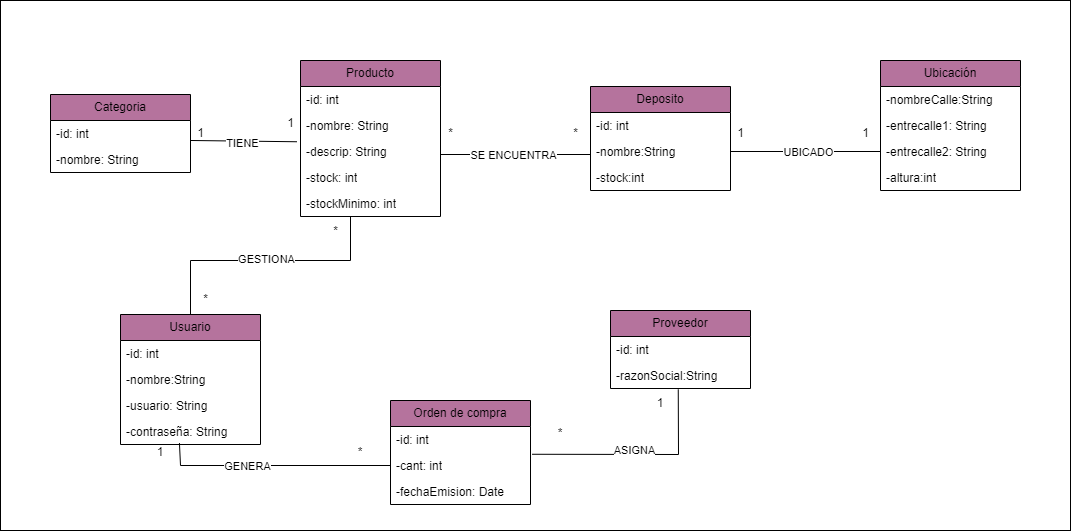

The diagram above was exported from draw.io. Its source (the exported page's mxGraphModel, read from the mxfile embedded in the PNG):
<mxGraphModel dx="1932" dy="599" grid="1" gridSize="10" guides="1" tooltips="1" connect="1" arrows="1" fold="1" page="1" pageScale="1" pageWidth="827" pageHeight="1169" math="0" shadow="0">
  <root>
    <mxCell id="0" />
    <mxCell id="1" parent="0" />
    <mxCell id="s0pNUl5LzG_ceJbHgpIb-1" value="" style="rounded=0;whiteSpace=wrap;html=1;" parent="1" vertex="1">
      <mxGeometry x="-270" y="20" width="1070" height="530" as="geometry" />
    </mxCell>
    <mxCell id="Q3EFJGYOBwfclDMV_1Lu-1" value="Producto" style="swimlane;fontStyle=0;childLayout=stackLayout;horizontal=1;startSize=26;fillColor=#B5739D;horizontalStack=0;resizeParent=1;resizeParentMax=0;resizeLast=0;collapsible=1;marginBottom=0;whiteSpace=wrap;html=1;" parent="1" vertex="1">
      <mxGeometry x="30" y="80" width="140" height="156" as="geometry" />
    </mxCell>
    <mxCell id="Q3EFJGYOBwfclDMV_1Lu-2" value="-id: int" style="text;strokeColor=none;fillColor=none;align=left;verticalAlign=top;spacingLeft=4;spacingRight=4;overflow=hidden;rotatable=0;points=[[0,0.5],[1,0.5]];portConstraint=eastwest;whiteSpace=wrap;html=1;" parent="Q3EFJGYOBwfclDMV_1Lu-1" vertex="1">
      <mxGeometry y="26" width="140" height="26" as="geometry" />
    </mxCell>
    <mxCell id="Q3EFJGYOBwfclDMV_1Lu-3" value="-nombre: String" style="text;strokeColor=none;fillColor=none;align=left;verticalAlign=top;spacingLeft=4;spacingRight=4;overflow=hidden;rotatable=0;points=[[0,0.5],[1,0.5]];portConstraint=eastwest;whiteSpace=wrap;html=1;" parent="Q3EFJGYOBwfclDMV_1Lu-1" vertex="1">
      <mxGeometry y="52" width="140" height="26" as="geometry" />
    </mxCell>
    <mxCell id="Q3EFJGYOBwfclDMV_1Lu-4" value="-descrip: String" style="text;strokeColor=none;fillColor=none;align=left;verticalAlign=top;spacingLeft=4;spacingRight=4;overflow=hidden;rotatable=0;points=[[0,0.5],[1,0.5]];portConstraint=eastwest;whiteSpace=wrap;html=1;" parent="Q3EFJGYOBwfclDMV_1Lu-1" vertex="1">
      <mxGeometry y="78" width="140" height="26" as="geometry" />
    </mxCell>
    <mxCell id="M7N4QTG61Ccca4_9XlDw-14" value="-stock: int" style="text;strokeColor=none;fillColor=none;align=left;verticalAlign=top;spacingLeft=4;spacingRight=4;overflow=hidden;rotatable=0;points=[[0,0.5],[1,0.5]];portConstraint=eastwest;whiteSpace=wrap;html=1;" parent="Q3EFJGYOBwfclDMV_1Lu-1" vertex="1">
      <mxGeometry y="104" width="140" height="26" as="geometry" />
    </mxCell>
    <mxCell id="Afo_kK52rI1Mj30BZaJY-2" value="-stockMinimo: int" style="text;strokeColor=none;fillColor=none;align=left;verticalAlign=top;spacingLeft=4;spacingRight=4;overflow=hidden;rotatable=0;points=[[0,0.5],[1,0.5]];portConstraint=eastwest;whiteSpace=wrap;html=1;" parent="Q3EFJGYOBwfclDMV_1Lu-1" vertex="1">
      <mxGeometry y="130" width="140" height="26" as="geometry" />
    </mxCell>
    <mxCell id="M7N4QTG61Ccca4_9XlDw-1" value="Deposito" style="swimlane;fontStyle=0;childLayout=stackLayout;horizontal=1;startSize=26;fillColor=#B5739D;horizontalStack=0;resizeParent=1;resizeParentMax=0;resizeLast=0;collapsible=1;marginBottom=0;whiteSpace=wrap;html=1;" parent="1" vertex="1">
      <mxGeometry x="320" y="106" width="140" height="104" as="geometry" />
    </mxCell>
    <mxCell id="M7N4QTG61Ccca4_9XlDw-2" value="-id: int" style="text;strokeColor=none;fillColor=none;align=left;verticalAlign=top;spacingLeft=4;spacingRight=4;overflow=hidden;rotatable=0;points=[[0,0.5],[1,0.5]];portConstraint=eastwest;whiteSpace=wrap;html=1;" parent="M7N4QTG61Ccca4_9XlDw-1" vertex="1">
      <mxGeometry y="26" width="140" height="26" as="geometry" />
    </mxCell>
    <mxCell id="M7N4QTG61Ccca4_9XlDw-3" value="-nombre:String" style="text;strokeColor=none;fillColor=none;align=left;verticalAlign=top;spacingLeft=4;spacingRight=4;overflow=hidden;rotatable=0;points=[[0,0.5],[1,0.5]];portConstraint=eastwest;whiteSpace=wrap;html=1;" parent="M7N4QTG61Ccca4_9XlDw-1" vertex="1">
      <mxGeometry y="52" width="140" height="26" as="geometry" />
    </mxCell>
    <mxCell id="M7N4QTG61Ccca4_9XlDw-15" value="-stock:int" style="text;strokeColor=none;fillColor=none;align=left;verticalAlign=top;spacingLeft=4;spacingRight=4;overflow=hidden;rotatable=0;points=[[0,0.5],[1,0.5]];portConstraint=eastwest;whiteSpace=wrap;html=1;" parent="M7N4QTG61Ccca4_9XlDw-1" vertex="1">
      <mxGeometry y="78" width="140" height="26" as="geometry" />
    </mxCell>
    <mxCell id="M7N4QTG61Ccca4_9XlDw-5" value="Ubicación" style="swimlane;fontStyle=0;childLayout=stackLayout;horizontal=1;startSize=26;fillColor=#B5739D;horizontalStack=0;resizeParent=1;resizeParentMax=0;resizeLast=0;collapsible=1;marginBottom=0;whiteSpace=wrap;html=1;" parent="1" vertex="1">
      <mxGeometry x="610" y="80" width="140" height="130" as="geometry" />
    </mxCell>
    <mxCell id="M7N4QTG61Ccca4_9XlDw-6" value="-nombreCalle:String" style="text;strokeColor=none;fillColor=none;align=left;verticalAlign=top;spacingLeft=4;spacingRight=4;overflow=hidden;rotatable=0;points=[[0,0.5],[1,0.5]];portConstraint=eastwest;whiteSpace=wrap;html=1;" parent="M7N4QTG61Ccca4_9XlDw-5" vertex="1">
      <mxGeometry y="26" width="140" height="26" as="geometry" />
    </mxCell>
    <mxCell id="M7N4QTG61Ccca4_9XlDw-7" value="-entrecalle1: String" style="text;strokeColor=none;fillColor=none;align=left;verticalAlign=top;spacingLeft=4;spacingRight=4;overflow=hidden;rotatable=0;points=[[0,0.5],[1,0.5]];portConstraint=eastwest;whiteSpace=wrap;html=1;" parent="M7N4QTG61Ccca4_9XlDw-5" vertex="1">
      <mxGeometry y="52" width="140" height="26" as="geometry" />
    </mxCell>
    <mxCell id="M7N4QTG61Ccca4_9XlDw-8" value="-entrecalle2: String" style="text;strokeColor=none;fillColor=none;align=left;verticalAlign=top;spacingLeft=4;spacingRight=4;overflow=hidden;rotatable=0;points=[[0,0.5],[1,0.5]];portConstraint=eastwest;whiteSpace=wrap;html=1;" parent="M7N4QTG61Ccca4_9XlDw-5" vertex="1">
      <mxGeometry y="78" width="140" height="26" as="geometry" />
    </mxCell>
    <mxCell id="M7N4QTG61Ccca4_9XlDw-9" value="-altura:int" style="text;strokeColor=none;fillColor=none;align=left;verticalAlign=top;spacingLeft=4;spacingRight=4;overflow=hidden;rotatable=0;points=[[0,0.5],[1,0.5]];portConstraint=eastwest;whiteSpace=wrap;html=1;" parent="M7N4QTG61Ccca4_9XlDw-5" vertex="1">
      <mxGeometry y="104" width="140" height="26" as="geometry" />
    </mxCell>
    <mxCell id="20mOo-gV-Z4D_QnZ1klp-1" value="Proveedor" style="swimlane;fontStyle=0;childLayout=stackLayout;horizontal=1;startSize=26;fillColor=#B5739D;horizontalStack=0;resizeParent=1;resizeParentMax=0;resizeLast=0;collapsible=1;marginBottom=0;whiteSpace=wrap;html=1;" parent="1" vertex="1">
      <mxGeometry x="340" y="330" width="140" height="78" as="geometry" />
    </mxCell>
    <mxCell id="20mOo-gV-Z4D_QnZ1klp-2" value="-id: int" style="text;strokeColor=none;fillColor=none;align=left;verticalAlign=top;spacingLeft=4;spacingRight=4;overflow=hidden;rotatable=0;points=[[0,0.5],[1,0.5]];portConstraint=eastwest;whiteSpace=wrap;html=1;" parent="20mOo-gV-Z4D_QnZ1klp-1" vertex="1">
      <mxGeometry y="26" width="140" height="26" as="geometry" />
    </mxCell>
    <mxCell id="l9X2UlzYh9wCGIb3OiHc-1" value="-razonSocial:String" style="text;strokeColor=none;fillColor=none;align=left;verticalAlign=top;spacingLeft=4;spacingRight=4;overflow=hidden;rotatable=0;points=[[0,0.5],[1,0.5]];portConstraint=eastwest;whiteSpace=wrap;html=1;" parent="20mOo-gV-Z4D_QnZ1klp-1" vertex="1">
      <mxGeometry y="52" width="140" height="26" as="geometry" />
    </mxCell>
    <mxCell id="20mOo-gV-Z4D_QnZ1klp-5" value="Usuario" style="swimlane;fontStyle=0;childLayout=stackLayout;horizontal=1;startSize=26;fillColor=#B5739D;horizontalStack=0;resizeParent=1;resizeParentMax=0;resizeLast=0;collapsible=1;marginBottom=0;whiteSpace=wrap;html=1;" parent="1" vertex="1">
      <mxGeometry x="-150" y="334" width="140" height="130" as="geometry" />
    </mxCell>
    <mxCell id="20mOo-gV-Z4D_QnZ1klp-6" value="-id: int" style="text;strokeColor=none;fillColor=none;align=left;verticalAlign=top;spacingLeft=4;spacingRight=4;overflow=hidden;rotatable=0;points=[[0,0.5],[1,0.5]];portConstraint=eastwest;whiteSpace=wrap;html=1;" parent="20mOo-gV-Z4D_QnZ1klp-5" vertex="1">
      <mxGeometry y="26" width="140" height="26" as="geometry" />
    </mxCell>
    <mxCell id="1eNvacGZibMzpJjqfzaY-4" value="-nombre:String" style="text;strokeColor=none;fillColor=none;align=left;verticalAlign=top;spacingLeft=4;spacingRight=4;overflow=hidden;rotatable=0;points=[[0,0.5],[1,0.5]];portConstraint=eastwest;whiteSpace=wrap;html=1;" parent="20mOo-gV-Z4D_QnZ1klp-5" vertex="1">
      <mxGeometry y="52" width="140" height="26" as="geometry" />
    </mxCell>
    <mxCell id="-vWykP47BBEmdvCxN0Iv-1" value="-usuario: String" style="text;strokeColor=none;fillColor=none;align=left;verticalAlign=top;spacingLeft=4;spacingRight=4;overflow=hidden;rotatable=0;points=[[0,0.5],[1,0.5]];portConstraint=eastwest;whiteSpace=wrap;html=1;" parent="20mOo-gV-Z4D_QnZ1klp-5" vertex="1">
      <mxGeometry y="78" width="140" height="26" as="geometry" />
    </mxCell>
    <mxCell id="-vWykP47BBEmdvCxN0Iv-2" value="-contraseña: String" style="text;strokeColor=none;fillColor=none;align=left;verticalAlign=top;spacingLeft=4;spacingRight=4;overflow=hidden;rotatable=0;points=[[0,0.5],[1,0.5]];portConstraint=eastwest;whiteSpace=wrap;html=1;" parent="20mOo-gV-Z4D_QnZ1klp-5" vertex="1">
      <mxGeometry y="104" width="140" height="26" as="geometry" />
    </mxCell>
    <mxCell id="20mOo-gV-Z4D_QnZ1klp-10" value="" style="endArrow=none;html=1;rounded=0;entryX=0;entryY=0.5;entryDx=0;entryDy=0;" parent="1" edge="1">
      <mxGeometry width="50" height="50" relative="1" as="geometry">
        <mxPoint x="170" y="174" as="sourcePoint" />
        <mxPoint x="320" y="174" as="targetPoint" />
      </mxGeometry>
    </mxCell>
    <mxCell id="20mOo-gV-Z4D_QnZ1klp-11" value="SE ENCUENTRA" style="edgeLabel;html=1;align=center;verticalAlign=middle;resizable=0;points=[];" parent="20mOo-gV-Z4D_QnZ1klp-10" connectable="0" vertex="1">
      <mxGeometry x="-0.0266" relative="1" as="geometry">
        <mxPoint as="offset" />
      </mxGeometry>
    </mxCell>
    <mxCell id="20mOo-gV-Z4D_QnZ1klp-12" value="" style="endArrow=none;html=1;rounded=0;exitX=1;exitY=0.5;exitDx=0;exitDy=0;entryX=0;entryY=0.5;entryDx=0;entryDy=0;" parent="1" source="M7N4QTG61Ccca4_9XlDw-3" target="M7N4QTG61Ccca4_9XlDw-8" edge="1">
      <mxGeometry width="50" height="50" relative="1" as="geometry">
        <mxPoint x="390" y="310" as="sourcePoint" />
        <mxPoint x="440" y="260" as="targetPoint" />
      </mxGeometry>
    </mxCell>
    <mxCell id="20mOo-gV-Z4D_QnZ1klp-13" value="UBICADO" style="edgeLabel;html=1;align=center;verticalAlign=middle;resizable=0;points=[];" parent="20mOo-gV-Z4D_QnZ1klp-12" connectable="0" vertex="1">
      <mxGeometry x="0.0401" y="-5" relative="1" as="geometry">
        <mxPoint y="-5" as="offset" />
      </mxGeometry>
    </mxCell>
    <mxCell id="20mOo-gV-Z4D_QnZ1klp-14" value="" style="endArrow=none;html=1;rounded=0;exitX=0.5;exitY=0;exitDx=0;exitDy=0;" parent="1" source="20mOo-gV-Z4D_QnZ1klp-5" edge="1">
      <mxGeometry width="50" height="50" relative="1" as="geometry">
        <mxPoint x="390" y="310" as="sourcePoint" />
        <mxPoint x="80" y="236" as="targetPoint" />
        <Array as="points">
          <mxPoint x="-80" y="280" />
          <mxPoint x="80" y="280" />
        </Array>
      </mxGeometry>
    </mxCell>
    <mxCell id="20mOo-gV-Z4D_QnZ1klp-15" value="GESTIONA" style="edgeLabel;html=1;align=center;verticalAlign=middle;resizable=0;points=[];" parent="20mOo-gV-Z4D_QnZ1klp-14" connectable="0" vertex="1">
      <mxGeometry x="0.0073" y="2" relative="1" as="geometry">
        <mxPoint as="offset" />
      </mxGeometry>
    </mxCell>
    <mxCell id="20mOo-gV-Z4D_QnZ1klp-16" value="*" style="text;html=1;align=center;verticalAlign=middle;resizable=0;points=[];autosize=1;strokeColor=none;fillColor=none;" parent="1" vertex="1">
      <mxGeometry x="-80" y="304" width="30" height="30" as="geometry" />
    </mxCell>
    <mxCell id="20mOo-gV-Z4D_QnZ1klp-17" value="*" style="text;html=1;align=center;verticalAlign=middle;resizable=0;points=[];autosize=1;strokeColor=none;fillColor=none;" parent="1" vertex="1">
      <mxGeometry x="50" y="236" width="30" height="30" as="geometry" />
    </mxCell>
    <mxCell id="20mOo-gV-Z4D_QnZ1klp-18" value="*" style="text;html=1;align=center;verticalAlign=middle;resizable=0;points=[];autosize=1;strokeColor=none;fillColor=none;" parent="1" vertex="1">
      <mxGeometry x="165" y="138" width="30" height="30" as="geometry" />
    </mxCell>
    <mxCell id="20mOo-gV-Z4D_QnZ1klp-20" value="*" style="text;html=1;align=center;verticalAlign=middle;resizable=0;points=[];autosize=1;strokeColor=none;fillColor=none;" parent="1" vertex="1">
      <mxGeometry x="290" y="138" width="30" height="30" as="geometry" />
    </mxCell>
    <mxCell id="20mOo-gV-Z4D_QnZ1klp-23" value="1" style="text;html=1;align=center;verticalAlign=middle;resizable=0;points=[];autosize=1;strokeColor=none;fillColor=none;" parent="1" vertex="1">
      <mxGeometry x="455" y="138" width="30" height="30" as="geometry" />
    </mxCell>
    <mxCell id="20mOo-gV-Z4D_QnZ1klp-24" value="1" style="text;html=1;align=center;verticalAlign=middle;resizable=0;points=[];autosize=1;strokeColor=none;fillColor=none;" parent="1" vertex="1">
      <mxGeometry x="580" y="138" width="30" height="30" as="geometry" />
    </mxCell>
    <mxCell id="iGbTuWIogmRiikn4Tul2-1" value="Categoria" style="swimlane;fontStyle=0;childLayout=stackLayout;horizontal=1;startSize=26;fillColor=#B5739D;horizontalStack=0;resizeParent=1;resizeParentMax=0;resizeLast=0;collapsible=1;marginBottom=0;whiteSpace=wrap;html=1;" parent="1" vertex="1">
      <mxGeometry x="-220" y="114" width="140" height="78" as="geometry" />
    </mxCell>
    <mxCell id="iGbTuWIogmRiikn4Tul2-2" value="-id: int" style="text;strokeColor=none;fillColor=none;align=left;verticalAlign=top;spacingLeft=4;spacingRight=4;overflow=hidden;rotatable=0;points=[[0,0.5],[1,0.5]];portConstraint=eastwest;whiteSpace=wrap;html=1;" parent="iGbTuWIogmRiikn4Tul2-1" vertex="1">
      <mxGeometry y="26" width="140" height="26" as="geometry" />
    </mxCell>
    <mxCell id="iGbTuWIogmRiikn4Tul2-3" value="-nombre: String" style="text;strokeColor=none;fillColor=none;align=left;verticalAlign=top;spacingLeft=4;spacingRight=4;overflow=hidden;rotatable=0;points=[[0,0.5],[1,0.5]];portConstraint=eastwest;whiteSpace=wrap;html=1;" parent="iGbTuWIogmRiikn4Tul2-1" vertex="1">
      <mxGeometry y="52" width="140" height="26" as="geometry" />
    </mxCell>
    <mxCell id="iGbTuWIogmRiikn4Tul2-7" value="" style="endArrow=none;html=1;rounded=0;exitX=1;exitY=0.769;exitDx=0;exitDy=0;exitPerimeter=0;entryX=-0.025;entryY=0.125;entryDx=0;entryDy=0;entryPerimeter=0;" parent="1" source="iGbTuWIogmRiikn4Tul2-2" target="Q3EFJGYOBwfclDMV_1Lu-4" edge="1">
      <mxGeometry width="50" height="50" relative="1" as="geometry">
        <mxPoint x="390" y="270" as="sourcePoint" />
        <mxPoint x="440" y="220" as="targetPoint" />
      </mxGeometry>
    </mxCell>
    <mxCell id="1eNvacGZibMzpJjqfzaY-2" value="TIENE" style="edgeLabel;html=1;align=center;verticalAlign=middle;resizable=0;points=[];" parent="iGbTuWIogmRiikn4Tul2-7" connectable="0" vertex="1">
      <mxGeometry x="-0.0322" y="-2" relative="1" as="geometry">
        <mxPoint as="offset" />
      </mxGeometry>
    </mxCell>
    <mxCell id="h0VyFz3YlMxHkDXdGux2-1" value="Orden de compra" style="swimlane;fontStyle=0;childLayout=stackLayout;horizontal=1;startSize=26;fillColor=#B5739D;horizontalStack=0;resizeParent=1;resizeParentMax=0;resizeLast=0;collapsible=1;marginBottom=0;whiteSpace=wrap;html=1;" parent="1" vertex="1">
      <mxGeometry x="120" y="420" width="140" height="104" as="geometry" />
    </mxCell>
    <mxCell id="h0VyFz3YlMxHkDXdGux2-2" value="-id: int" style="text;strokeColor=none;fillColor=none;align=left;verticalAlign=top;spacingLeft=4;spacingRight=4;overflow=hidden;rotatable=0;points=[[0,0.5],[1,0.5]];portConstraint=eastwest;whiteSpace=wrap;html=1;" parent="h0VyFz3YlMxHkDXdGux2-1" vertex="1">
      <mxGeometry y="26" width="140" height="26" as="geometry" />
    </mxCell>
    <mxCell id="HbBrFOTyRv1Z4OmvOuBa-1" value="-cant: int" style="text;strokeColor=none;fillColor=none;align=left;verticalAlign=top;spacingLeft=4;spacingRight=4;overflow=hidden;rotatable=0;points=[[0,0.5],[1,0.5]];portConstraint=eastwest;whiteSpace=wrap;html=1;" parent="h0VyFz3YlMxHkDXdGux2-1" vertex="1">
      <mxGeometry y="52" width="140" height="26" as="geometry" />
    </mxCell>
    <mxCell id="HbBrFOTyRv1Z4OmvOuBa-2" value="-fechaEmision: Date" style="text;strokeColor=none;fillColor=none;align=left;verticalAlign=top;spacingLeft=4;spacingRight=4;overflow=hidden;rotatable=0;points=[[0,0.5],[1,0.5]];portConstraint=eastwest;whiteSpace=wrap;html=1;" parent="h0VyFz3YlMxHkDXdGux2-1" vertex="1">
      <mxGeometry y="78" width="140" height="26" as="geometry" />
    </mxCell>
    <mxCell id="1eNvacGZibMzpJjqfzaY-1" value="1" style="text;html=1;align=center;verticalAlign=middle;resizable=0;points=[];autosize=1;strokeColor=none;fillColor=none;" parent="1" vertex="1">
      <mxGeometry x="5" y="128" width="30" height="30" as="geometry" />
    </mxCell>
    <mxCell id="1eNvacGZibMzpJjqfzaY-3" value="1" style="text;html=1;align=center;verticalAlign=middle;resizable=0;points=[];autosize=1;strokeColor=none;fillColor=none;" parent="1" vertex="1">
      <mxGeometry x="-85" y="138" width="30" height="30" as="geometry" />
    </mxCell>
    <mxCell id="coa3oKHMt7aZupij5tSE-1" value="" style="endArrow=none;html=1;rounded=0;exitX=0.421;exitY=0.943;exitDx=0;exitDy=0;entryX=0;entryY=0.5;entryDx=0;entryDy=0;exitPerimeter=0;" parent="1" source="-vWykP47BBEmdvCxN0Iv-2" target="HbBrFOTyRv1Z4OmvOuBa-1" edge="1">
      <mxGeometry width="50" height="50" relative="1" as="geometry">
        <mxPoint x="210" y="360" as="sourcePoint" />
        <mxPoint x="260" y="310" as="targetPoint" />
        <Array as="points">
          <mxPoint x="-90" y="485" />
        </Array>
      </mxGeometry>
    </mxCell>
    <mxCell id="coa3oKHMt7aZupij5tSE-2" value="GENERA" style="edgeLabel;html=1;align=center;verticalAlign=middle;resizable=0;points=[];" parent="coa3oKHMt7aZupij5tSE-1" connectable="0" vertex="1">
      <mxGeometry x="-0.2261" relative="1" as="geometry">
        <mxPoint as="offset" />
      </mxGeometry>
    </mxCell>
    <mxCell id="coa3oKHMt7aZupij5tSE-4" value="1" style="text;html=1;align=center;verticalAlign=middle;whiteSpace=wrap;rounded=0;" parent="1" vertex="1">
      <mxGeometry x="-140" y="457" width="60" height="30" as="geometry" />
    </mxCell>
    <mxCell id="coa3oKHMt7aZupij5tSE-5" value="*" style="text;html=1;align=center;verticalAlign=middle;whiteSpace=wrap;rounded=0;" parent="1" vertex="1">
      <mxGeometry x="60" y="457" width="60" height="30" as="geometry" />
    </mxCell>
    <mxCell id="euswAWtiGkNKcy8Fsemt-1" value="" style="endArrow=none;html=1;rounded=0;exitX=1.011;exitY=0.068;exitDx=0;exitDy=0;exitPerimeter=0;entryX=0.484;entryY=1.029;entryDx=0;entryDy=0;entryPerimeter=0;" parent="1" source="HbBrFOTyRv1Z4OmvOuBa-1" target="l9X2UlzYh9wCGIb3OiHc-1" edge="1">
      <mxGeometry width="50" height="50" relative="1" as="geometry">
        <mxPoint x="360" y="472" as="sourcePoint" />
        <mxPoint x="410" y="422" as="targetPoint" />
        <Array as="points">
          <mxPoint x="408" y="474" />
        </Array>
      </mxGeometry>
    </mxCell>
    <mxCell id="8PpA5nnZwcGUdRecq3-t-1" value="ASIGNA" style="edgeLabel;html=1;align=center;verticalAlign=middle;resizable=0;points=[];" parent="euswAWtiGkNKcy8Fsemt-1" connectable="0" vertex="1">
      <mxGeometry x="-0.032" y="4" relative="1" as="geometry">
        <mxPoint as="offset" />
      </mxGeometry>
    </mxCell>
    <mxCell id="QcMXCC3LfCQMHtC95Hs5-1" value="1" style="text;html=1;align=center;verticalAlign=middle;whiteSpace=wrap;rounded=0;" parent="1" vertex="1">
      <mxGeometry x="360" y="408" width="60" height="30" as="geometry" />
    </mxCell>
    <mxCell id="QcMXCC3LfCQMHtC95Hs5-3" value="*" style="text;html=1;align=center;verticalAlign=middle;whiteSpace=wrap;rounded=0;" parent="1" vertex="1">
      <mxGeometry x="260" y="438" width="60" height="30" as="geometry" />
    </mxCell>
  </root>
</mxGraphModel>